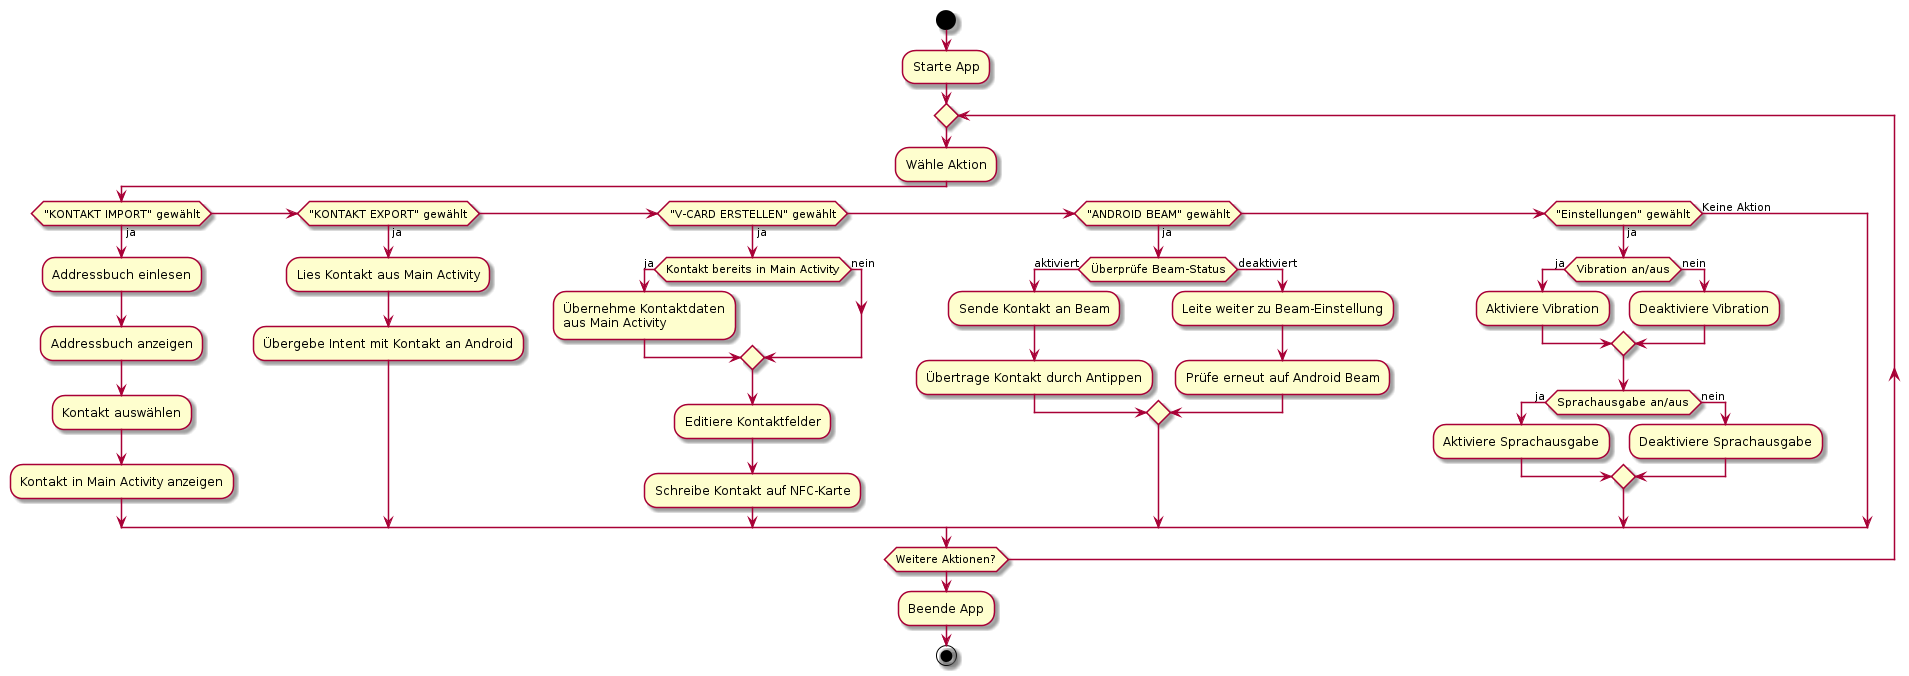

The diagram above was rendered by PlantUML. Its source (embedded in the PNG):
@startuml

start
:Starte App;
repeat
:Wähle Aktion;
if ("KONTAKT IMPORT" gewählt) then (ja)
    :Addressbuch einlesen;
    :Addressbuch anzeigen;
    :Kontakt auswählen;
    :Kontakt in Main Activity anzeigen;
elseif ("KONTAKT EXPORT" gewählt) then (ja)
    :Lies Kontakt aus Main Activity;
    :Übergebe Intent mit Kontakt an Android;
elseif ("V-CARD ERSTELLEN" gewählt) then (ja)
    if (Kontakt bereits in Main Activity) then (ja)
        :Übernehme Kontaktdaten
        aus Main Activity;
    else (nein)
    endif
    :Editiere Kontaktfelder;
    :Schreibe Kontakt auf NFC-Karte;
elseif ("ANDROID BEAM" gewählt) then (ja)
    if (Überprüfe Beam-Status) then (aktiviert)
            :Sende Kontakt an Beam;
            :Übertrage Kontakt durch Antippen;
    else (deaktiviert)
        :Leite weiter zu Beam-Einstellung;
        :Prüfe erneut auf Android Beam;
    endif
elseif ("Einstellungen" gewählt) then (ja)
    if (Vibration an/aus) then (ja)
        :Aktiviere Vibration;
    else (nein)
        :Deaktiviere Vibration;
    endif
    if (Sprachausgabe an/aus) then (ja)
        :Aktiviere Sprachausgabe;
    else (nein)
        :Deaktiviere Sprachausgabe;
    endif
else (Keine Aktion)
endif
repeat while (Weitere Aktionen?)
:Beende App;
stop
@enduml